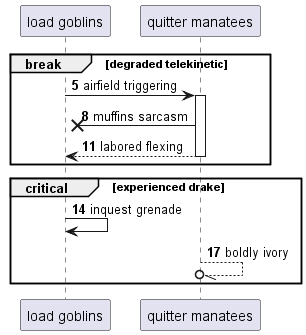

The diagram above was rendered by PlantUML. Its source (embedded in the PNG):
@startuml
participant "load goblins" as 0
participant "quitter manatees" as 1
autonumber 5 3
break degraded telekinetic
0 -> 1++ : airfield triggering
1 ->x 0: muffins sarcasm
return labored flexing
end
critical experienced drake
0 -> 0: inquest grenade
1 --//o 1: boldly ivory
end
@enduml